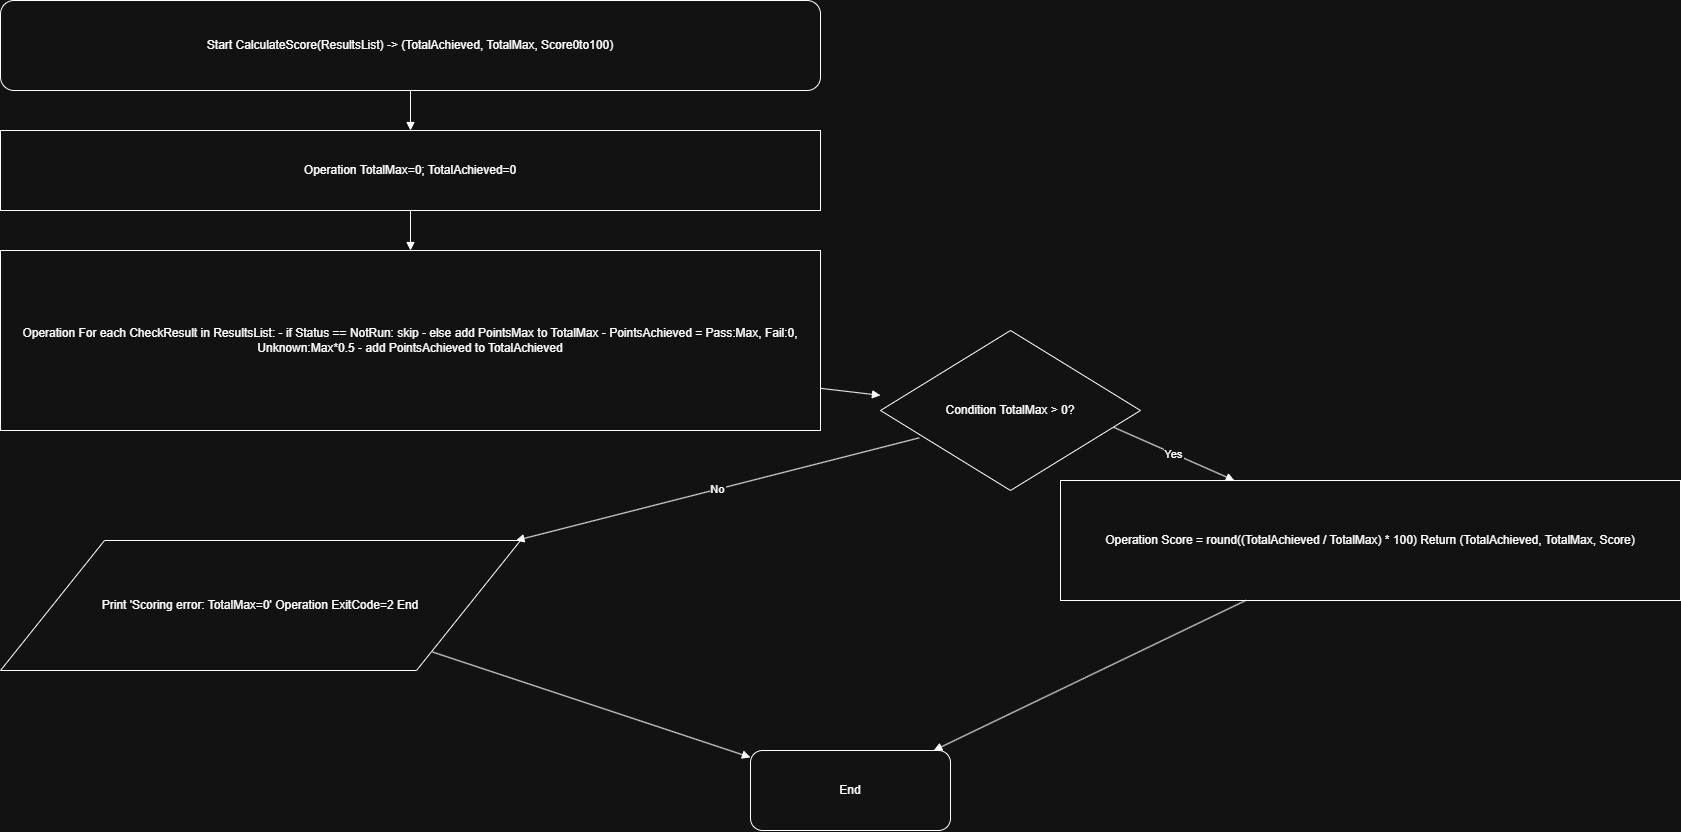

The diagram above was exported from draw.io. Its source (the exported page's mxGraphModel, read from the mxfile embedded in the PNG):
<mxGraphModel dx="1467" dy="858" grid="1" gridSize="10" guides="1" tooltips="1" connect="1" arrows="1" fold="1" page="1" pageScale="1" pageWidth="1920" pageHeight="1080" math="0" shadow="0">
  <root>
    <mxCell id="0" />
    <mxCell id="1" parent="0" />
    <mxCell id="97ebc3a7f3c349c5" parent="1" style="shape=terminator;whiteSpace=wrap;html=0;align=center;verticalAlign=middle;rounded=1;" value="Start CalculateScore(ResultsList) -&gt; (TotalAchieved, TotalMax, Score0to100)" vertex="1">
      <mxGeometry height="90" width="820" x="60" y="60" as="geometry" />
    </mxCell>
    <mxCell id="a3443bb7e3834c28" parent="1" style="shape=rectangle;whiteSpace=wrap;html=0;align=center;verticalAlign=middle;" value="Operation TotalMax=0; TotalAchieved=0" vertex="1">
      <mxGeometry height="80" width="820" x="60" y="190" as="geometry" />
    </mxCell>
    <mxCell id="39e8baddc1994b22" parent="1" style="shape=rectangle;whiteSpace=wrap;html=0;align=center;verticalAlign=middle;" value="Operation For each CheckResult in ResultsList: - if Status == NotRun: skip - else add PointsMax to TotalMax - PointsAchieved = Pass:Max, Fail:0, Unknown:Max*0.5 - add PointsAchieved to TotalAchieved" vertex="1">
      <mxGeometry height="180" width="820" x="60" y="310" as="geometry" />
    </mxCell>
    <mxCell id="58957ed67e2d4d2d" parent="1" style="shape=rhombus;whiteSpace=wrap;html=0;align=center;verticalAlign=middle;" value="Condition TotalMax &gt; 0?" vertex="1">
      <mxGeometry height="160" width="260" x="940" y="390" as="geometry" />
    </mxCell>
    <mxCell id="4de929d96e024cfb" parent="1" style="shape=parallelogram;whiteSpace=wrap;html=0;align=center;verticalAlign=middle;" value="Print 'Scoring error: TotalMax=0' Operation ExitCode=2 End" vertex="1">
      <mxGeometry height="130" width="520" x="60" y="600" as="geometry" />
    </mxCell>
    <mxCell id="04377593b89c443e" parent="1" style="shape=rectangle;whiteSpace=wrap;html=0;align=center;verticalAlign=middle;" value="Operation Score = round((TotalAchieved / TotalMax) * 100) Return (TotalAchieved, TotalMax, Score)" vertex="1">
      <mxGeometry height="120" width="620" x="1120" y="540" as="geometry" />
    </mxCell>
    <mxCell id="7a72fdcaad8744fd" parent="1" style="shape=terminator;whiteSpace=wrap;html=0;align=center;verticalAlign=middle;rounded=1;" value="End" vertex="1">
      <mxGeometry height="80" width="200" x="810" y="810" as="geometry" />
    </mxCell>
    <mxCell id="454b94e9205440c5" edge="1" parent="1" source="97ebc3a7f3c349c5" style="endArrow=block;html=0;rounded=0;" target="a3443bb7e3834c28" value="">
      <mxGeometry relative="1" as="geometry" />
    </mxCell>
    <mxCell id="d51ba94d99db420e" edge="1" parent="1" source="a3443bb7e3834c28" style="endArrow=block;html=0;rounded=0;" target="39e8baddc1994b22" value="">
      <mxGeometry relative="1" as="geometry" />
    </mxCell>
    <mxCell id="9542c2c299ad46a4" edge="1" parent="1" source="39e8baddc1994b22" style="endArrow=block;html=0;rounded=0;" target="58957ed67e2d4d2d" value="">
      <mxGeometry relative="1" as="geometry" />
    </mxCell>
    <mxCell id="cb843028baa445c2" edge="1" parent="1" source="58957ed67e2d4d2d" style="endArrow=block;html=0;rounded=0;exitX=0.897;exitY=0.605;exitDx=0;exitDy=0;exitPerimeter=0;" target="04377593b89c443e" value="Yes">
      <mxGeometry relative="1" as="geometry" />
    </mxCell>
    <mxCell id="3316aef259dc4844" edge="1" parent="1" source="58957ed67e2d4d2d" style="endArrow=block;html=0;rounded=0;exitX=0.149;exitY=0.671;exitDx=0;exitDy=0;exitPerimeter=0;" target="4de929d96e024cfb" value="No">
      <mxGeometry relative="1" as="geometry" />
    </mxCell>
    <mxCell id="a7d15c30f3d145e6" edge="1" parent="1" source="04377593b89c443e" style="endArrow=block;html=0;rounded=0;" target="7a72fdcaad8744fd" value="">
      <mxGeometry relative="1" as="geometry" />
    </mxCell>
    <mxCell id="ca3747eadacb41ae" edge="1" parent="1" source="4de929d96e024cfb" style="endArrow=block;html=0;rounded=0;exitX=0.831;exitY=0.858;exitDx=0;exitDy=0;exitPerimeter=0;" target="7a72fdcaad8744fd" value="">
      <mxGeometry relative="1" as="geometry" />
    </mxCell>
  </root>
</mxGraphModel>